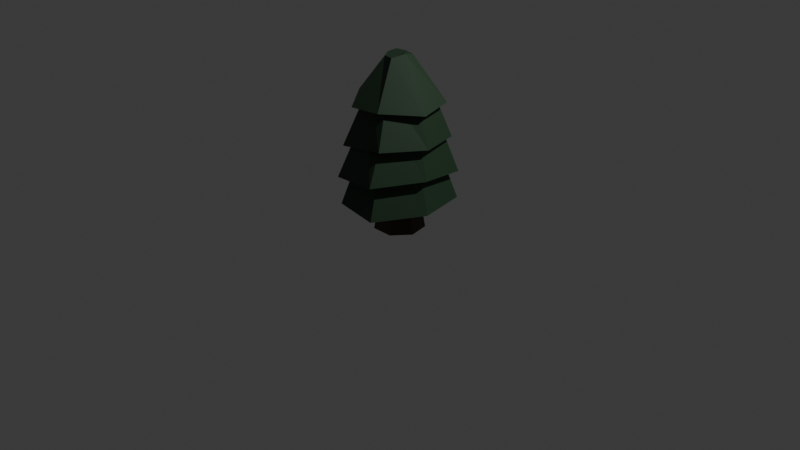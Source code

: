 # Source: ctree5A_F59_.blend  (saved by Blender 4.0.36; exported with 4.5.12 LTS)
import bpy
from mathutils import Matrix  # noqa: F401  (used for matrix-valued properties, if any)

bpy.ops.wm.read_factory_settings(use_empty=True)
scene = bpy.context.scene
scene.name = 'Scene'

# ---- collections
col_collection = bpy.data.collections.new('Collection'); scene.collection.children.link(col_collection)

# ---- materials (node trees are filled in below, after node groups)
mat_material_081 = bpy.data.materials.new('Material.081')
mat_material_081.use_transparent_shadow = False
mat_material_082 = bpy.data.materials.new('Material.082')
mat_material_082.use_transparent_shadow = False

# ---- material node trees
mat_material_081.use_nodes = True; mat_material_081.node_tree.nodes.clear()
_N = mat_material_081.node_tree.nodes; _L = mat_material_081.node_tree.links
n0 = _N.new('ShaderNodeBsdfPrincipled'); n0.name = 'Principled BSDF'; n0.location = (10, 300)
n0.inputs[0].default_value = (0.01833, 0.04686, 0.02219, 1.0)
n0.inputs[3].default_value = 1.45
n1 = _N.new('ShaderNodeOutputMaterial'); n1.name = 'Material Output'; n1.location = (300, 300)
_L.new(n0.outputs[0], n1.inputs[0])
n1.is_active_output = True
mat_material_082.use_nodes = True; mat_material_082.node_tree.nodes.clear()
_N = mat_material_082.node_tree.nodes; _L = mat_material_082.node_tree.links
n0 = _N.new('ShaderNodeBsdfPrincipled'); n0.name = 'Principled BSDF'; n0.location = (10, 300)
n0.inputs[0].default_value = (0.0541, 0.03144, 0.01443, 1.0)
n0.inputs[3].default_value = 1.45
n1 = _N.new('ShaderNodeOutputMaterial'); n1.name = 'Material Output'; n1.location = (300, 300)
_L.new(n0.outputs[0], n1.inputs[0])
n1.is_active_output = True

# ---- world
world_world = bpy.data.worlds.new('World'); scene.world = world_world
world_world.use_nodes = True; world_world.node_tree.nodes.clear()
_N = world_world.node_tree.nodes; _L = world_world.node_tree.links
n0 = _N.new('ShaderNodeOutputWorld'); n0.name = 'World Output'; n0.location = (300, 300)
n1 = _N.new('ShaderNodeBackground'); n1.name = 'Background'; n1.location = (10, 300)
n1.inputs[0].default_value = (0.05088, 0.05088, 0.05088, 1.0)
_L.new(n1.outputs[0], n0.inputs[0])
n0.is_active_output = True
world_world.color = (0.05088, 0.05088, 0.05088)
world_world.use_sun_shadow = False
world_world.sun_shadow_jitter_overblur = 0.0

# ---- cameras
cam_camera = bpy.data.cameras.new('Camera')
cam_camera.clip_end = 100.0
cam_camera.ortho_scale = 7.314

# ---- lights
light_light = bpy.data.lights.new('Light', 'POINT')
light_light.transmission_factor = 0.0
light_light.use_soft_falloff = False
light_light.energy = 1000.0
light_light.shadow_soft_size = 0.1
light_light.shadow_maximum_resolution = 0.006
light_light.use_absolute_resolution = True

# ---- meshes
me_cylinder_100 = bpy.data.meshes.new('Cylinder.100')
me_cylinder_100.from_pydata([(0.006915, 0.3805, 1.185), (0.3712, 0.296, 1.201), (0.4158, -0.07207, 1.326), (0.206, -0.4278, 1.201), (-0.1962, -0.3329, 1.172), (-0.4438, 0.01534, 1.147), (-0.3712, 0.296, 1.201), (0.0002392, 1.478, -1.01), (1.313, 0.8261, -0.9998), (1.546, -0.3031, -1.107), (0.5748, -1.383, -0.889), (-0.5756, -1.443, -0.9839), (-1.408, -0.4092, -0.824), (-1.298, 0.8269, -1.0)], [], [(7, 0, 1, 8), (8, 1, 2, 9), (9, 2, 3, 10), (10, 3, 4, 11), (11, 4, 5, 12), (1, 0, 6, 5, 4, 3, 2), (12, 5, 6, 13), (13, 6, 0, 7), (7, 8, 9, 10, 11, 12, 13)])
_uv = me_cylinder_100.uv_layers.new(name='UVMap')
_uv.uv.foreach_set('vector', [1.0, 0.5, 1.0, 1.0, 0.8571, 1.0, 0.8571, 0.5, 0.8571, 0.5, 0.8571, 1.0, 0.7143, 1.0, 0.7143, 0.5, 0.7143, 0.5, 0.7143, 1.0, 0.5714, 1.0, 0.5714, 0.5, 0.5714, 0.5, 0.5714, 1.0, 0.4286, 1.0, 0.4286, 0.5, 0.4286, 0.5, 0.4286, 1.0, 0.2857, 1.0, 0.2857, 0.5, 0.4376, 0.3996, 0.25, 0.49, 0.06236, 0.3996, 0.01602, 0.1966, 0.1459, 0.03377, 0.3541, 0.03377, 0.484, 0.1966, 0.2857, 0.5, 0.2857, 1.0, 0.1429, 1.0, 0.1429, 0.5, 0.1429, 0.5, 0.1429, 1.0, 2.98e-08, 1.0, 2.98e-08, 0.5, 2.98e-08, 0.5, 0.8571, 0.5, 0.7143, 0.5, 0.5714, 0.5, 0.4286, 0.5, 0.2857, 0.5, 0.1429, 0.5])
me_cylinder_100.materials.append(mat_material_081)
me_cylinder_100.update()
me_cylinder_099 = bpy.data.meshes.new('Cylinder.099')
me_cylinder_099.from_pydata([(1.542e-07, 0.8052, 1.201), (0.6296, 0.5021, 1.201), (0.7851, -0.1792, 1.201), (0.3494, -0.7255, 1.201), (-0.3494, -0.7255, 1.201), (-0.7851, -0.1792, 1.201), (-0.6296, 0.5021, 1.201), (0.0001846, 1.416, -1.174), (1.15, 0.8873, -0.9964), (1.475, -0.2849, -0.9996), (0.7364, -1.38, -1.005), (-0.856, -1.265, -1.402), (-1.409, -0.2843, -0.9998), (-1.16, 0.8976, -0.9982)], [], [(7, 0, 1, 8), (8, 1, 2, 9), (9, 2, 3, 10), (10, 3, 4, 11), (11, 4, 5, 12), (1, 0, 6, 5, 4, 3, 2), (12, 5, 6, 13), (13, 6, 0, 7), (7, 8, 9, 10, 11, 12, 13)])
_uv = me_cylinder_099.uv_layers.new(name='UVMap')
_uv.uv.foreach_set('vector', [1.0, 0.5, 1.0, 1.0, 0.8571, 1.0, 0.8571, 0.5, 0.8571, 0.5, 0.8571, 1.0, 0.7143, 1.0, 0.7143, 0.5, 0.7143, 0.5, 0.7143, 1.0, 0.5714, 1.0, 0.5714, 0.5, 0.5714, 0.5, 0.5714, 1.0, 0.4286, 1.0, 0.4286, 0.5, 0.4286, 0.5, 0.4286, 1.0, 0.2857, 1.0, 0.2857, 0.5, 0.4376, 0.3996, 0.25, 0.49, 0.06236, 0.3996, 0.01602, 0.1966, 0.1459, 0.03377, 0.3541, 0.03377, 0.484, 0.1966, 0.2857, 0.5, 0.2857, 1.0, 0.1429, 1.0, 0.1429, 0.5, 0.1429, 0.5, 0.1429, 1.0, 2.98e-08, 1.0, 2.98e-08, 0.5, 2.98e-08, 0.5, 0.8571, 0.5, 0.7143, 0.5, 0.5714, 0.5, 0.4286, 0.5, 0.2857, 0.5, 0.1429, 0.5])
me_cylinder_099.materials.append(mat_material_081)
me_cylinder_099.update()
me_cylinder_098 = bpy.data.meshes.new('Cylinder.098')
me_cylinder_098.from_pydata([(1.542e-07, 0.8052, 1.201), (0.6296, 0.5021, 1.201), (0.7851, -0.1792, 1.201), (0.3494, -0.7255, 1.201), (-0.3494, -0.7255, 1.201), (-0.7851, -0.1792, 1.201), (-0.6296, 0.5021, 1.201), (-1.863e-09, 1.474, -0.9886), (1.134, 0.9629, -1.15), (1.329, -0.3166, -1.002), (0.5752, -1.421, -1.197), (-0.7637, -1.274, -1.397), (-1.292, -0.3118, -1.171), (-1.181, 0.8942, -1.122)], [], [(7, 0, 1, 8), (8, 1, 2, 9), (9, 2, 3, 10), (10, 3, 4, 11), (11, 4, 5, 12), (1, 0, 6, 5, 4, 3, 2), (12, 5, 6, 13), (13, 6, 0, 7), (7, 8, 9, 10, 11, 12, 13)])
_uv = me_cylinder_098.uv_layers.new(name='UVMap')
_uv.uv.foreach_set('vector', [1.0, 0.5, 1.0, 1.0, 0.8571, 1.0, 0.8571, 0.5, 0.8571, 0.5, 0.8571, 1.0, 0.7143, 1.0, 0.7143, 0.5, 0.7143, 0.5, 0.7143, 1.0, 0.5714, 1.0, 0.5714, 0.5, 0.5714, 0.5, 0.5714, 1.0, 0.4286, 1.0, 0.4286, 0.5, 0.4286, 0.5, 0.4286, 1.0, 0.2857, 1.0, 0.2857, 0.5, 0.4376, 0.3996, 0.25, 0.49, 0.06236, 0.3996, 0.01602, 0.1966, 0.1459, 0.03377, 0.3541, 0.03377, 0.484, 0.1966, 0.2857, 0.5, 0.2857, 1.0, 0.1429, 1.0, 0.1429, 0.5, 0.1429, 0.5, 0.1429, 1.0, 2.98e-08, 1.0, 2.98e-08, 0.5, 2.98e-08, 0.5, 0.8571, 0.5, 0.7143, 0.5, 0.5714, 0.5, 0.4286, 0.5, 0.2857, 0.5, 0.1429, 0.5])
me_cylinder_098.materials.append(mat_material_081)
me_cylinder_098.update()
me_cylinder_097 = bpy.data.meshes.new('Cylinder.097')
me_cylinder_097.from_pydata([(0.0, 1.042, -1.0), (1.542e-07, 0.8052, 1.201), (0.7639, 0.6498, -1.0), (0.6296, 0.5021, 1.201), (0.9526, -0.2313, -1.0), (0.7851, -0.1792, 1.201), (0.4239, -0.938, -1.0), (0.3295, -0.8159, 1.093), (-0.4239, -0.938, -1.0), (-0.3494, -0.7255, 1.201), (-0.9526, -0.2313, -1.0), (-0.7851, -0.1792, 1.201), (-0.7639, 0.6498, -1.0), (-0.6296, 0.5021, 1.201), (0.0, 1.413, -1.0), (1.036, 0.8815, -1.0), (1.292, -0.314, -1.0), (0.5553, -1.369, -1.108), (-0.5752, -1.273, -1.0), (-1.292, -0.314, -1.0), (-1.167, 0.8815, -0.9051), (0.0, 0.9771, -0.1221), (0.7639, 0.6092, -0.1221), (0.9526, -0.2174, -0.1221), (0.4239, -0.8803, -0.1221), (-0.4239, -0.8803, -0.1221), (-0.9526, -0.2174, -0.1221), (-0.7639, 0.6092, -0.1221)], [], [(14, 1, 3, 15), (15, 3, 5, 16), (16, 5, 7, 17), (17, 7, 9, 18), (18, 9, 11, 19), (3, 1, 13, 11, 9, 7, 5), (19, 11, 13, 20), (20, 13, 1, 14), (12, 0, 21, 27), (2, 0, 14, 15), (4, 2, 15, 16), (6, 4, 16, 17), (8, 6, 17, 18), (10, 8, 18, 19), (12, 10, 19, 20), (0, 12, 20, 14), (21, 22, 23, 24, 25, 26, 27), (8, 10, 26, 25), (4, 6, 24, 23), (0, 2, 22, 21), (10, 12, 27, 26), (6, 8, 25, 24), (2, 4, 23, 22)])
_uv = me_cylinder_097.uv_layers.new(name='UVMap')
_uv.uv.foreach_set('vector', [1.0, 0.5, 1.0, 1.0, 0.8571, 1.0, 0.8571, 0.5, 0.8571, 0.5, 0.8571, 1.0, 0.7143, 1.0, 0.7143, 0.5, 0.7143, 0.5, 0.7143, 1.0, 0.5714, 1.0, 0.5714, 0.5, 0.5714, 0.5, 0.5714, 1.0, 0.4286, 1.0, 0.4286, 0.5, 0.4286, 0.5, 0.4286, 1.0, 0.2857, 1.0, 0.2857, 0.5, 0.4376, 0.3996, 0.25, 0.49, 0.06236, 0.3996, 0.01602, 0.1966, 0.1459, 0.03377, 0.3541, 0.03377, 0.484, 0.1966, 0.2857, 0.5, 0.2857, 1.0, 0.1429, 1.0, 0.1429, 0.5, 0.1429, 0.5, 0.1429, 1.0, 2.98e-08, 1.0, 2.98e-08, 0.5, 0.6117, 0.3603, 0.75, 0.4269, 0.75, 0.4269, 0.6117, 0.3603, 0.8883, 0.3603, 0.75, 0.4269, 0.75, 0.49, 0.9376, 0.3996, 0.9225, 0.2106, 0.8883, 0.3603, 0.9376, 0.3996, 0.984, 0.1966, 0.8268, 0.09062, 0.9225, 0.2106, 0.984, 0.1966, 0.8541, 0.03377, 0.6732, 0.09062, 0.8268, 0.09062, 0.8541, 0.03377, 0.6459, 0.03377, 0.5775, 0.2106, 0.6732, 0.09062, 0.6459, 0.03377, 0.516, 0.1966, 0.6117, 0.3603, 0.5775, 0.2106, 0.516, 0.1966, 0.5624, 0.3996, 0.75, 0.4269, 0.6117, 0.3603, 0.5624, 0.3996, 0.75, 0.49, 0.75, 0.4269, 0.8883, 0.3603, 0.9225, 0.2106, 0.8268, 0.09062, 0.6732, 0.09062, 0.5775, 0.2106, 0.6117, 0.3603, 0.6732, 0.09062, 0.5775, 0.2106, 0.5775, 0.2106, 0.6732, 0.09062, 0.9225, 0.2106, 0.8268, 0.09062, 0.8268, 0.09062, 0.9225, 0.2106, 0.75, 0.4269, 0.8883, 0.3603, 0.8883, 0.3603, 0.75, 0.4269, 0.5775, 0.2106, 0.6117, 0.3603, 0.6117, 0.3603, 0.5775, 0.2106, 0.8268, 0.09062, 0.6732, 0.09062, 0.6732, 0.09062, 0.8268, 0.09062, 0.8883, 0.3603, 0.9225, 0.2106, 0.9225, 0.2106, 0.8883, 0.3603])
me_cylinder_097.materials.append(mat_material_081)
me_cylinder_097.update()
me_cylinder_096 = bpy.data.meshes.new('Cylinder.096')
me_cylinder_096.from_pydata([(0.0, 1.0, -1.0), (7.157e-08, 0.6998, 0.8221), (0.7818, 0.6235, -1.0), (0.5471, 0.4363, 0.8221), (0.9749, -0.2225, -1.0), (0.6823, -0.1557, 0.8221), (0.4339, -0.901, -1.0), (0.3036, -0.6305, 0.8221), (-0.4339, -0.901, -1.0), (-0.3036, -0.6305, 0.8221), (-0.9749, -0.2225, -1.0), (-0.6823, -0.1557, 0.8221), (-0.7818, 0.6235, -1.0), (-0.5471, 0.4363, 0.8221)], [], [(0, 1, 3, 2), (2, 3, 5, 4), (4, 5, 7, 6), (6, 7, 9, 8), (8, 9, 11, 10), (3, 1, 13, 11, 9, 7, 5), (10, 11, 13, 12), (12, 13, 1, 0), (0, 2, 4, 6, 8, 10, 12)])
_uv = me_cylinder_096.uv_layers.new(name='UVMap')
_uv.uv.foreach_set('vector', [1.0, 0.5, 1.0, 1.0, 0.8571, 1.0, 0.8571, 0.5, 0.8571, 0.5, 0.8571, 1.0, 0.7143, 1.0, 0.7143, 0.5, 0.7143, 0.5, 0.7143, 1.0, 0.5714, 1.0, 0.5714, 0.5, 0.5714, 0.5, 0.5714, 1.0, 0.4286, 1.0, 0.4286, 0.5, 0.4286, 0.5, 0.4286, 1.0, 0.2857, 1.0, 0.2857, 0.5, 0.4376, 0.3996, 0.25, 0.49, 0.06236, 0.3996, 0.01602, 0.1966, 0.1459, 0.03377, 0.3541, 0.03377, 0.484, 0.1966, 0.2857, 0.5, 0.2857, 1.0, 0.1429, 1.0, 0.1429, 0.5, 0.1429, 0.5, 0.1429, 1.0, 2.98e-08, 1.0, 2.98e-08, 0.5, 0.75, 0.49, 0.9376, 0.3996, 0.984, 0.1966, 0.8541, 0.03377, 0.6459, 0.03377, 0.516, 0.1966, 0.5624, 0.3996])
me_cylinder_096.materials.append(mat_material_082)
me_cylinder_096.update()

# ---- objects
ob_cylinder_094 = bpy.data.objects.new('Cylinder.094', me_cylinder_100)
ob_cylinder_093 = bpy.data.objects.new('Cylinder.093', me_cylinder_099)
ob_cylinder_092 = bpy.data.objects.new('Cylinder.092', me_cylinder_098)
ob_cylinder_091 = bpy.data.objects.new('Cylinder.091', me_cylinder_097)
ob_cylinder_090 = bpy.data.objects.new('Cylinder.090', me_cylinder_096)
ob_light = bpy.data.objects.new('Light', light_light)
ob_camera = bpy.data.objects.new('Camera', cam_camera)

# ---- transforms, parenting, visibility, modifiers, constraints
ob_cylinder_094.location = (0.06922, -0.07986, 1.525)
ob_cylinder_094.rotation_euler = (0.03935, 0.0003467, 0.001507)
ob_cylinder_094.scale = (0.2981, 0.31, 0.2082)
ob_cylinder_093.location = (0.06922, -0.06513, 1.213)
ob_cylinder_093.rotation_euler = (-0.01631, 0.00043, 0.001486)
ob_cylinder_093.scale = (0.3475, 0.3613, 0.2427)
ob_cylinder_092.location = (0.06922, -0.06513, 0.9299)
ob_cylinder_092.rotation_euler = (-0.0466, -0.0, 0.0)
ob_cylinder_092.scale = (0.3909, 0.4066, 0.273)
ob_cylinder_091.location = (0.06922, -0.06513, 0.6029)
ob_cylinder_091.scale = (0.415, 0.4316, 0.2899)
ob_cylinder_090.location = (0.06922, -0.06513, 0.2442)
ob_cylinder_090.scale = (0.2627, 0.2627, 0.2627)
ob_light.location = (4.076, 1.005, 5.904)
ob_light.rotation_euler = (0.6503, 0.05522, 1.866)
ob_light.lock_rotations_4d = False
ob_light.empty_display_type = 'ARROWS'
ob_light.color = (0.0, 0.0, 0.0, 0.0)
ob_light.lineart.crease_threshold = 0.0
ob_camera.location = (7.359, -6.926, 4.958)
ob_camera.rotation_euler = (1.109, 0.0, 0.8149)
ob_camera.lock_rotations_4d = False
ob_camera.empty_display_type = 'ARROWS'
ob_camera.color = (0.0, 0.0, 0.0, 0.0)
ob_camera.display_type = 'WIRE'
ob_camera.lineart.crease_threshold = 0.0

# ---- collection membership
scene.collection.objects.link(ob_cylinder_094)
scene.collection.objects.link(ob_cylinder_093)
scene.collection.objects.link(ob_cylinder_092)
scene.collection.objects.link(ob_cylinder_091)
scene.collection.objects.link(ob_cylinder_090)
col_collection.objects.link(ob_light)
col_collection.objects.link(ob_camera)

# ---- scene / render settings (as saved in the file)
scene.camera = ob_camera
scene.frame_start = 1; scene.frame_end = 250; scene.frame_set(1)
scene.render.engine = 'BLENDER_EEVEE_NEXT'
scene.cycles.sampling_pattern = 'TABULATED_SOBOL'
bpy.context.view_layer.update()
